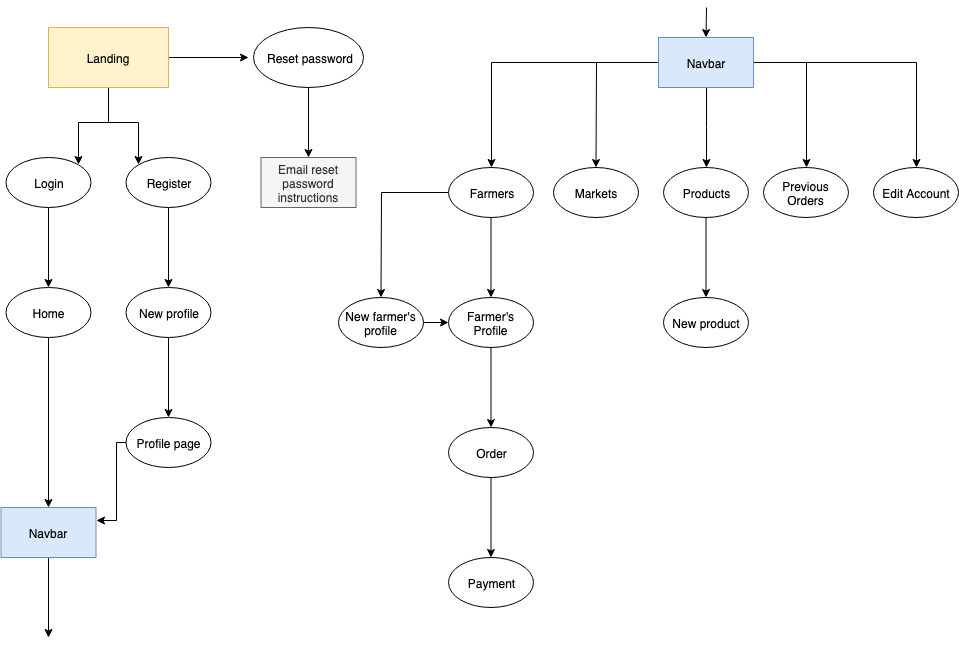

The diagram above was exported from draw.io. Its source (the exported page's mxGraphModel, read from the mxfile embedded in the PNG):
<mxGraphModel dx="1211" dy="691" grid="1" gridSize="10" guides="1" tooltips="1" connect="1" arrows="1" fold="1" page="1" pageScale="1" pageWidth="1100" pageHeight="850" background="#ffffff" math="0" shadow="0">
  <root>
    <mxCell id="0" />
    <mxCell id="1" parent="0" />
    <mxCell id="2" value="" style="rounded=0;orthogonalLoop=1;jettySize=auto;html=1;fontSize=20;entryX=1;entryY=0;entryDx=0;entryDy=0;edgeStyle=orthogonalEdgeStyle;" edge="1" source="5" target="7" parent="1">
      <mxGeometry relative="1" as="geometry">
        <mxPoint x="180" y="180" as="targetPoint" />
      </mxGeometry>
    </mxCell>
    <mxCell id="3" value="" style="rounded=0;orthogonalLoop=1;jettySize=auto;html=1;fontSize=12;entryX=0;entryY=0;entryDx=0;entryDy=0;edgeStyle=orthogonalEdgeStyle;" edge="1" source="5" target="11" parent="1">
      <mxGeometry relative="1" as="geometry">
        <mxPoint x="207" y="180" as="targetPoint" />
      </mxGeometry>
    </mxCell>
    <mxCell id="4" value="" style="edgeStyle=none;rounded=0;orthogonalLoop=1;jettySize=auto;html=1;fontSize=12;" edge="1" source="5" parent="1">
      <mxGeometry relative="1" as="geometry">
        <mxPoint x="320" y="70" as="targetPoint" />
      </mxGeometry>
    </mxCell>
    <mxCell id="5" value="Landing" style="rounded=0;whiteSpace=wrap;html=1;fillColor=#fff2cc;strokeColor=#d6b656;" vertex="1" parent="1">
      <mxGeometry x="120" y="40" width="120" height="60" as="geometry" />
    </mxCell>
    <mxCell id="6" value="" style="edgeStyle=none;rounded=0;orthogonalLoop=1;jettySize=auto;html=1;fontSize=12;" edge="1" source="7" target="9" parent="1">
      <mxGeometry relative="1" as="geometry" />
    </mxCell>
    <mxCell id="7" value="Login" style="ellipse;whiteSpace=wrap;html=1;fontSize=12;" vertex="1" parent="1">
      <mxGeometry x="77.5" y="170" width="85" height="50" as="geometry" />
    </mxCell>
    <mxCell id="8" value="" style="edgeStyle=none;rounded=0;orthogonalLoop=1;jettySize=auto;html=1;fontSize=12;" edge="1" source="9" target="20" parent="1">
      <mxGeometry relative="1" as="geometry">
        <mxPoint x="120" y="430" as="targetPoint" />
      </mxGeometry>
    </mxCell>
    <mxCell id="9" value="Home" style="ellipse;whiteSpace=wrap;html=1;fontSize=12;" vertex="1" parent="1">
      <mxGeometry x="77.5" y="300" width="85" height="50" as="geometry" />
    </mxCell>
    <mxCell id="10" value="" style="edgeStyle=none;rounded=0;orthogonalLoop=1;jettySize=auto;html=1;fontSize=12;" edge="1" source="11" target="13" parent="1">
      <mxGeometry relative="1" as="geometry" />
    </mxCell>
    <mxCell id="11" value="Register" style="ellipse;whiteSpace=wrap;html=1;fontSize=12;" vertex="1" parent="1">
      <mxGeometry x="197.5" y="170" width="85" height="50" as="geometry" />
    </mxCell>
    <mxCell id="12" value="" style="edgeStyle=none;rounded=0;orthogonalLoop=1;jettySize=auto;html=1;fontSize=12;" edge="1" source="13" target="15" parent="1">
      <mxGeometry relative="1" as="geometry" />
    </mxCell>
    <mxCell id="13" value="New profile" style="ellipse;whiteSpace=wrap;html=1;fontSize=12;" vertex="1" parent="1">
      <mxGeometry x="197.5" y="300" width="85" height="50" as="geometry" />
    </mxCell>
    <mxCell id="14" value="" style="edgeStyle=orthogonalEdgeStyle;rounded=0;orthogonalLoop=1;jettySize=auto;html=1;fontSize=12;entryX=1;entryY=0.25;entryDx=0;entryDy=0;" edge="1" source="15" target="20" parent="1">
      <mxGeometry relative="1" as="geometry">
        <mxPoint x="282.5" y="560" as="targetPoint" />
        <Array as="points">
          <mxPoint x="188" y="455" />
          <mxPoint x="188" y="533" />
        </Array>
      </mxGeometry>
    </mxCell>
    <mxCell id="15" value="Profile page" style="ellipse;whiteSpace=wrap;html=1;fontSize=12;" vertex="1" parent="1">
      <mxGeometry x="197.5" y="430" width="85" height="50" as="geometry" />
    </mxCell>
    <mxCell id="16" value="" style="edgeStyle=none;rounded=0;orthogonalLoop=1;jettySize=auto;html=1;fontSize=12;entryX=0.5;entryY=0;entryDx=0;entryDy=0;" edge="1" source="17" target="18" parent="1">
      <mxGeometry relative="1" as="geometry">
        <mxPoint x="515" y="70" as="targetPoint" />
      </mxGeometry>
    </mxCell>
    <mxCell id="17" value="Reset password" style="ellipse;whiteSpace=wrap;html=1;rounded=0;fontSize=12;" vertex="1" parent="1">
      <mxGeometry x="325" y="40" width="110" height="60" as="geometry" />
    </mxCell>
    <mxCell id="18" value="Email reset password instructions" style="rounded=0;whiteSpace=wrap;html=1;fontSize=12;fillColor=#f5f5f5;strokeColor=#666666;fontColor=#333333;" vertex="1" parent="1">
      <mxGeometry x="332.5" y="170" width="95" height="50" as="geometry" />
    </mxCell>
    <mxCell id="19" value="" style="edgeStyle=none;rounded=0;orthogonalLoop=1;jettySize=auto;html=1;fontSize=12;" edge="1" source="20" parent="1">
      <mxGeometry relative="1" as="geometry">
        <mxPoint x="120" y="650" as="targetPoint" />
      </mxGeometry>
    </mxCell>
    <mxCell id="20" value="Navbar" style="rounded=0;whiteSpace=wrap;html=1;fontSize=12;fillColor=#dae8fc;strokeColor=#6c8ebf;" vertex="1" parent="1">
      <mxGeometry x="72.5" y="520" width="95" height="50" as="geometry" />
    </mxCell>
    <mxCell id="21" value="" style="rounded=0;orthogonalLoop=1;jettySize=auto;html=1;fontSize=12;edgeStyle=orthogonalEdgeStyle;" edge="1" source="26" target="37" parent="1">
      <mxGeometry relative="1" as="geometry">
        <mxPoint x="652.5" y="175" as="targetPoint" />
      </mxGeometry>
    </mxCell>
    <mxCell id="22" value="" style="edgeStyle=orthogonalEdgeStyle;rounded=0;orthogonalLoop=1;jettySize=auto;html=1;fontSize=12;entryX=0.5;entryY=0;entryDx=0;entryDy=0;" edge="1" source="26" target="29" parent="1">
      <mxGeometry relative="1" as="geometry" />
    </mxCell>
    <mxCell id="23" value="" style="edgeStyle=orthogonalEdgeStyle;rounded=0;orthogonalLoop=1;jettySize=auto;html=1;fontSize=12;entryX=0.5;entryY=0;entryDx=0;entryDy=0;" edge="1" source="26" target="39" parent="1">
      <mxGeometry relative="1" as="geometry">
        <mxPoint x="652.5" y="175" as="targetPoint" />
      </mxGeometry>
    </mxCell>
    <mxCell id="24" value="" style="edgeStyle=orthogonalEdgeStyle;rounded=0;orthogonalLoop=1;jettySize=auto;html=1;fontSize=12;entryX=0.5;entryY=0;entryDx=0;entryDy=0;" edge="1" source="26" target="41" parent="1">
      <mxGeometry relative="1" as="geometry">
        <mxPoint x="844" y="170" as="targetPoint" />
      </mxGeometry>
    </mxCell>
    <mxCell id="25" value="" style="edgeStyle=orthogonalEdgeStyle;rounded=0;orthogonalLoop=1;jettySize=auto;html=1;fontSize=12;entryX=0.5;entryY=0;entryDx=0;entryDy=0;" edge="1" source="26" target="42" parent="1">
      <mxGeometry relative="1" as="geometry">
        <mxPoint x="730" y="175" as="targetPoint" />
      </mxGeometry>
    </mxCell>
    <mxCell id="26" value="Navbar" style="rounded=0;whiteSpace=wrap;html=1;fontSize=12;fillColor=#dae8fc;strokeColor=#6c8ebf;" vertex="1" parent="1">
      <mxGeometry x="730" y="50" width="95" height="50" as="geometry" />
    </mxCell>
    <mxCell id="27" value="" style="edgeStyle=orthogonalEdgeStyle;rounded=0;orthogonalLoop=1;jettySize=auto;html=1;fontSize=12;" edge="1" source="29" target="33" parent="1">
      <mxGeometry relative="1" as="geometry" />
    </mxCell>
    <mxCell id="28" value="" style="edgeStyle=orthogonalEdgeStyle;rounded=0;orthogonalLoop=1;jettySize=auto;html=1;fontSize=12;" edge="1" source="29" target="31" parent="1">
      <mxGeometry relative="1" as="geometry" />
    </mxCell>
    <mxCell id="29" value="Farmers" style="ellipse;whiteSpace=wrap;html=1;fontSize=12;" vertex="1" parent="1">
      <mxGeometry x="520" y="180" width="85" height="50" as="geometry" />
    </mxCell>
    <mxCell id="30" value="" style="edgeStyle=orthogonalEdgeStyle;rounded=0;orthogonalLoop=1;jettySize=auto;html=1;fontSize=12;" edge="1" source="31" target="33" parent="1">
      <mxGeometry relative="1" as="geometry" />
    </mxCell>
    <mxCell id="31" value="New farmer's profile" style="ellipse;whiteSpace=wrap;html=1;fontSize=12;" vertex="1" parent="1">
      <mxGeometry x="410" y="310" width="85" height="50" as="geometry" />
    </mxCell>
    <mxCell id="32" value="" style="edgeStyle=orthogonalEdgeStyle;rounded=0;orthogonalLoop=1;jettySize=auto;html=1;fontSize=12;" edge="1" source="33" target="35" parent="1">
      <mxGeometry relative="1" as="geometry" />
    </mxCell>
    <mxCell id="33" value="Farmer's Profile" style="ellipse;whiteSpace=wrap;html=1;fontSize=12;" vertex="1" parent="1">
      <mxGeometry x="520" y="310" width="85" height="50" as="geometry" />
    </mxCell>
    <mxCell id="34" value="" style="edgeStyle=orthogonalEdgeStyle;rounded=0;orthogonalLoop=1;jettySize=auto;html=1;fontSize=12;" edge="1" source="35" target="36" parent="1">
      <mxGeometry relative="1" as="geometry" />
    </mxCell>
    <mxCell id="35" value="Order" style="ellipse;whiteSpace=wrap;html=1;fontSize=12;" vertex="1" parent="1">
      <mxGeometry x="520" y="440" width="85" height="50" as="geometry" />
    </mxCell>
    <mxCell id="36" value="Payment" style="ellipse;whiteSpace=wrap;html=1;fontSize=12;" vertex="1" parent="1">
      <mxGeometry x="520" y="570" width="85" height="50" as="geometry" />
    </mxCell>
    <mxCell id="37" value="Markets" style="ellipse;whiteSpace=wrap;html=1;fontSize=12;" vertex="1" parent="1">
      <mxGeometry x="625" y="180" width="85" height="50" as="geometry" />
    </mxCell>
    <mxCell id="38" value="" style="edgeStyle=orthogonalEdgeStyle;rounded=0;orthogonalLoop=1;jettySize=auto;html=1;fontSize=12;" edge="1" source="39" target="40" parent="1">
      <mxGeometry relative="1" as="geometry" />
    </mxCell>
    <mxCell id="39" value="Products" style="ellipse;whiteSpace=wrap;html=1;fontSize=12;" vertex="1" parent="1">
      <mxGeometry x="735" y="180" width="85" height="50" as="geometry" />
    </mxCell>
    <mxCell id="40" value="New product" style="ellipse;whiteSpace=wrap;html=1;fontSize=12;" vertex="1" parent="1">
      <mxGeometry x="735" y="310" width="85" height="50" as="geometry" />
    </mxCell>
    <mxCell id="41" value="Previous Orders" style="ellipse;whiteSpace=wrap;html=1;fontSize=12;" vertex="1" parent="1">
      <mxGeometry x="835" y="180" width="85" height="50" as="geometry" />
    </mxCell>
    <mxCell id="42" value="Edit Account" style="ellipse;whiteSpace=wrap;html=1;fontSize=12;" vertex="1" parent="1">
      <mxGeometry x="945" y="180" width="85" height="50" as="geometry" />
    </mxCell>
    <mxCell id="43" value="" style="endArrow=classic;html=1;fontSize=12;entryX=0.5;entryY=0;entryDx=0;entryDy=0;" edge="1" target="26" parent="1">
      <mxGeometry width="50" height="50" relative="1" as="geometry">
        <mxPoint x="778" y="20" as="sourcePoint" />
        <mxPoint x="802.5" y="-50" as="targetPoint" />
      </mxGeometry>
    </mxCell>
  </root>
</mxGraphModel>